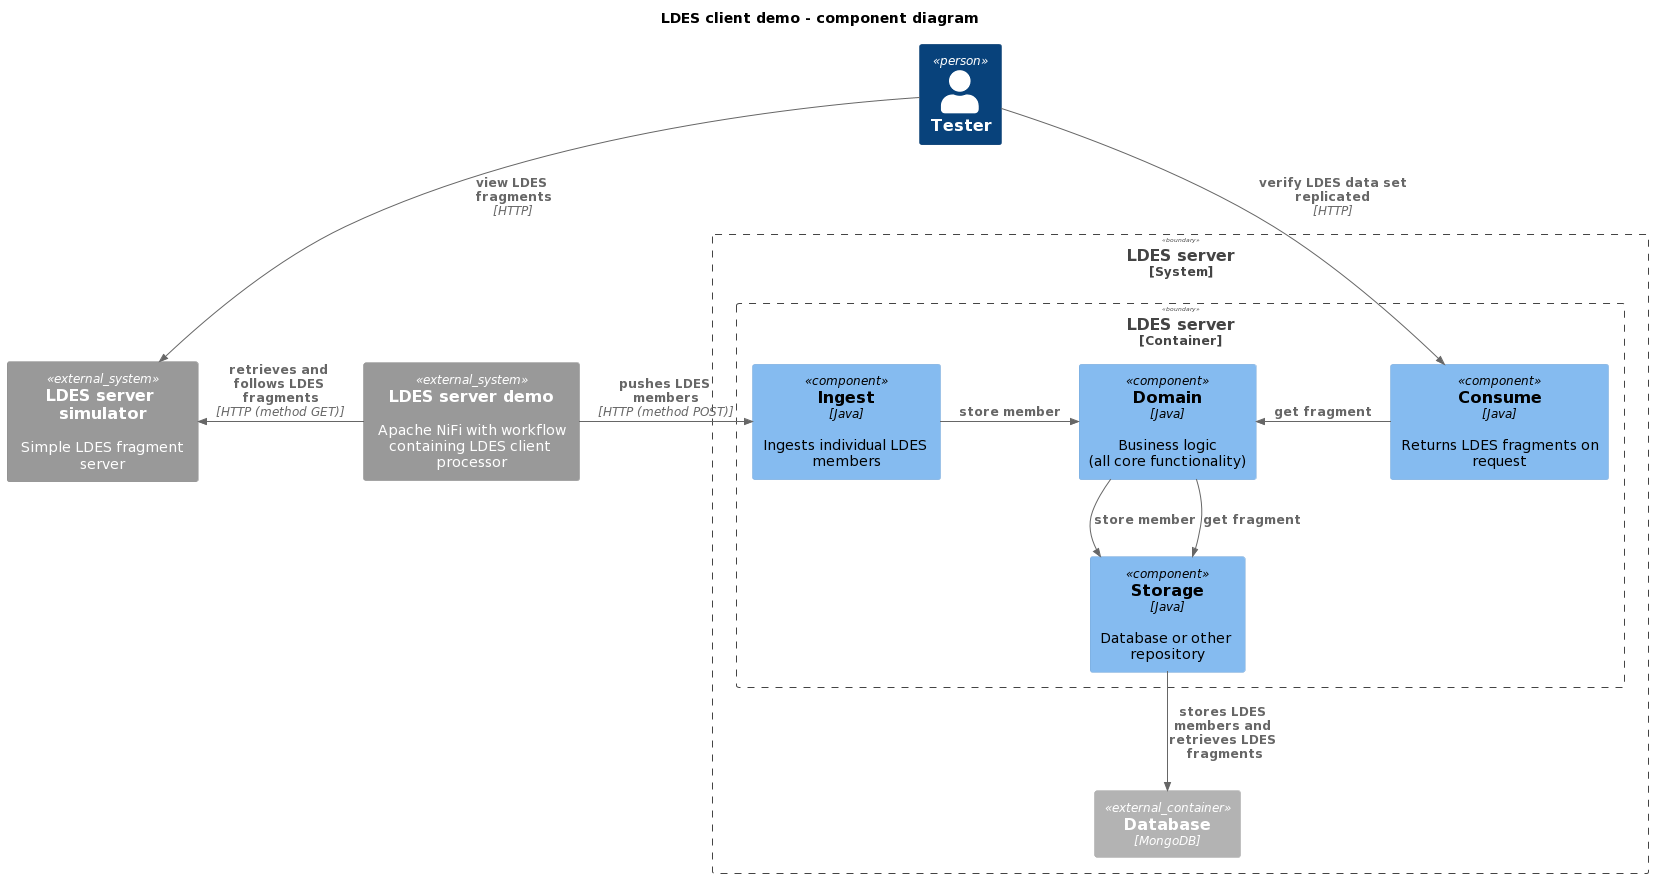

The diagram above was rendered by PlantUML. Its source (embedded in the PNG):
@startuml
!include https://raw.githubusercontent.com/plantuml-stdlib/C4-PlantUML/master/C4_Component.puml

title LDES client demo - component diagram

Person(tester, "Tester")

System_Ext(simulator, "LDES server simulator", "Simple LDES fragment server")
System_Ext(workflow, "LDES server demo", "Apache NiFi with workflow containing LDES client processor")

System_Boundary(server_system, "LDES server"){
    Container_Boundary(server, "LDES server"){
        Component(ingest, "Ingest", "Java", "Ingests individual LDES members")
        Component(core, "Domain", "Java", "Business logic\n(all core functionality)")
        Component(storage, "Storage", "Java", "Database or other repository")
        Component(consume, "Consume", "Java", "Returns LDES fragments on request")
    }
    Container_Ext(database, "Database", "MongoDB")
}

'Rel_D(tester, workflow, "create and run workflow", "HTTPS")
Rel_D(tester, simulator, "view LDES fragments", "HTTP")
Rel_D(tester, consume, "verify LDES data set replicated", "HTTP")
Rel_L(workflow, simulator, "retrieves and follows LDES fragments", "HTTP (method GET)")
Rel_R(workflow, ingest, "pushes LDES members", "HTTP (method POST)")
Rel(storage, database, "stores LDES members and retrieves LDES fragments")
Rel_R(ingest, core, "store member")
Rel_D(core, storage, "store member")
Rel_D(core, storage, "get fragment")
Rel_L(consume, core, "get fragment")
@enduml